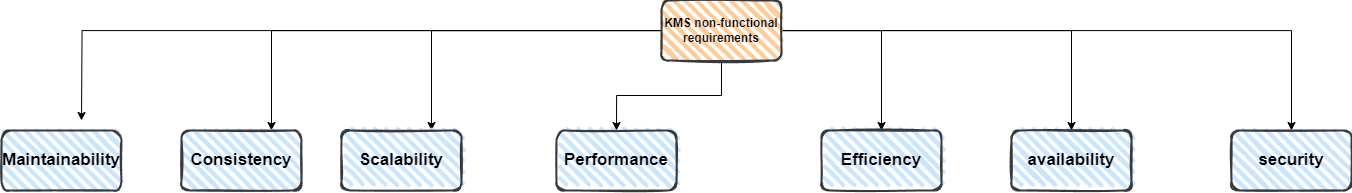

The diagram above was exported from draw.io. Its source (the exported page's mxGraphModel, read from the mxfile embedded in the PNG):
<mxGraphModel dx="2544" dy="929" grid="1" gridSize="10" guides="1" tooltips="1" connect="1" arrows="1" fold="1" page="1" pageScale="1" pageWidth="1100" pageHeight="850" math="0" shadow="0">
  <root>
    <mxCell id="0" />
    <mxCell id="1" parent="0" />
    <mxCell id="vuuCEK6DOY2wxRqJejpf-1" style="edgeStyle=orthogonalEdgeStyle;rounded=0;orthogonalLoop=1;jettySize=auto;html=1;" parent="1" source="vuuCEK6DOY2wxRqJejpf-8" edge="1">
      <mxGeometry relative="1" as="geometry">
        <mxPoint x="-170" y="160" as="targetPoint" />
      </mxGeometry>
    </mxCell>
    <mxCell id="vuuCEK6DOY2wxRqJejpf-2" style="edgeStyle=orthogonalEdgeStyle;rounded=0;orthogonalLoop=1;jettySize=auto;html=1;entryX=0.75;entryY=0;entryDx=0;entryDy=0;" parent="1" source="vuuCEK6DOY2wxRqJejpf-8" target="vuuCEK6DOY2wxRqJejpf-14" edge="1">
      <mxGeometry relative="1" as="geometry" />
    </mxCell>
    <mxCell id="vuuCEK6DOY2wxRqJejpf-3" style="edgeStyle=orthogonalEdgeStyle;rounded=0;orthogonalLoop=1;jettySize=auto;html=1;entryX=0.75;entryY=0;entryDx=0;entryDy=0;" parent="1" source="vuuCEK6DOY2wxRqJejpf-8" target="vuuCEK6DOY2wxRqJejpf-9" edge="1">
      <mxGeometry relative="1" as="geometry" />
    </mxCell>
    <mxCell id="vuuCEK6DOY2wxRqJejpf-4" style="edgeStyle=orthogonalEdgeStyle;rounded=0;orthogonalLoop=1;jettySize=auto;html=1;entryX=0.5;entryY=0;entryDx=0;entryDy=0;" parent="1" source="vuuCEK6DOY2wxRqJejpf-8" target="vuuCEK6DOY2wxRqJejpf-10" edge="1">
      <mxGeometry relative="1" as="geometry" />
    </mxCell>
    <mxCell id="vuuCEK6DOY2wxRqJejpf-5" style="edgeStyle=orthogonalEdgeStyle;rounded=0;orthogonalLoop=1;jettySize=auto;html=1;entryX=0.5;entryY=0;entryDx=0;entryDy=0;" parent="1" source="vuuCEK6DOY2wxRqJejpf-8" target="vuuCEK6DOY2wxRqJejpf-11" edge="1">
      <mxGeometry relative="1" as="geometry" />
    </mxCell>
    <mxCell id="vuuCEK6DOY2wxRqJejpf-6" style="edgeStyle=orthogonalEdgeStyle;rounded=0;orthogonalLoop=1;jettySize=auto;html=1;entryX=0.5;entryY=0;entryDx=0;entryDy=0;" parent="1" source="vuuCEK6DOY2wxRqJejpf-8" target="vuuCEK6DOY2wxRqJejpf-12" edge="1">
      <mxGeometry relative="1" as="geometry" />
    </mxCell>
    <mxCell id="vuuCEK6DOY2wxRqJejpf-7" style="edgeStyle=orthogonalEdgeStyle;rounded=0;orthogonalLoop=1;jettySize=auto;html=1;entryX=0.5;entryY=0;entryDx=0;entryDy=0;" parent="1" source="vuuCEK6DOY2wxRqJejpf-8" target="vuuCEK6DOY2wxRqJejpf-13" edge="1">
      <mxGeometry relative="1" as="geometry" />
    </mxCell>
    <mxCell id="vuuCEK6DOY2wxRqJejpf-8" value="&lt;p data-pm-slice=&quot;0 0 []&quot;&gt;&lt;b&gt;KMS non-functional requirements&lt;/b&gt;&lt;/p&gt;" style="rounded=1;whiteSpace=wrap;html=1;strokeWidth=2;fillWeight=4;hachureGap=8;hachureAngle=45;sketch=1;fillColor=#ffcc99;strokeColor=#36393d;" parent="1" vertex="1">
      <mxGeometry x="410" y="40" width="120" height="60" as="geometry" />
    </mxCell>
    <mxCell id="vuuCEK6DOY2wxRqJejpf-9" value="&lt;b&gt;&lt;font style=&quot;font-size: 17px;&quot;&gt;Scalability&lt;/font&gt;&lt;/b&gt;" style="rounded=1;whiteSpace=wrap;html=1;strokeWidth=2;fillWeight=4;hachureGap=8;hachureAngle=45;fillColor=#cce5ff;sketch=1;strokeColor=#36393d;" parent="1" vertex="1">
      <mxGeometry x="90" y="170" width="120" height="60" as="geometry" />
    </mxCell>
    <mxCell id="vuuCEK6DOY2wxRqJejpf-10" value="&lt;b&gt;&lt;font style=&quot;font-size: 17px;&quot;&gt;Performance&lt;/font&gt;&lt;/b&gt;" style="rounded=1;whiteSpace=wrap;html=1;strokeWidth=2;fillWeight=4;hachureGap=8;hachureAngle=45;fillColor=#cce5ff;sketch=1;strokeColor=#36393d;" parent="1" vertex="1">
      <mxGeometry x="305" y="170" width="120" height="60" as="geometry" />
    </mxCell>
    <mxCell id="vuuCEK6DOY2wxRqJejpf-11" value="&lt;b&gt;&lt;font style=&quot;font-size: 17px;&quot;&gt;Efficiency&lt;/font&gt;&lt;/b&gt;" style="rounded=1;whiteSpace=wrap;html=1;strokeWidth=2;fillWeight=4;hachureGap=8;hachureAngle=45;fillColor=#cce5ff;sketch=1;strokeColor=#36393d;" parent="1" vertex="1">
      <mxGeometry x="570" y="170" width="120" height="60" as="geometry" />
    </mxCell>
    <mxCell id="vuuCEK6DOY2wxRqJejpf-12" value="&lt;b&gt;&lt;font style=&quot;font-size: 17px;&quot;&gt;availability&lt;/font&gt;&lt;/b&gt;" style="rounded=1;whiteSpace=wrap;html=1;strokeWidth=2;fillWeight=4;hachureGap=8;hachureAngle=45;fillColor=#cce5ff;sketch=1;strokeColor=#36393d;" parent="1" vertex="1">
      <mxGeometry x="760" y="170" width="120" height="60" as="geometry" />
    </mxCell>
    <mxCell id="vuuCEK6DOY2wxRqJejpf-13" value="&lt;b&gt;&lt;font style=&quot;font-size: 17px;&quot;&gt;security&lt;/font&gt;&lt;/b&gt;" style="rounded=1;whiteSpace=wrap;html=1;strokeWidth=2;fillWeight=4;hachureGap=8;hachureAngle=45;fillColor=#cce5ff;sketch=1;strokeColor=#36393d;" parent="1" vertex="1">
      <mxGeometry x="980" y="170" width="120" height="60" as="geometry" />
    </mxCell>
    <mxCell id="vuuCEK6DOY2wxRqJejpf-14" value="&lt;b&gt;&lt;font style=&quot;font-size: 17px;&quot;&gt;Consistency&lt;/font&gt;&lt;/b&gt;" style="rounded=1;whiteSpace=wrap;html=1;strokeWidth=2;fillWeight=4;hachureGap=8;hachureAngle=45;sketch=1;fillColor=#cce5ff;strokeColor=#36393d;" parent="1" vertex="1">
      <mxGeometry x="-70" y="170" width="120" height="60" as="geometry" />
    </mxCell>
    <mxCell id="vuuCEK6DOY2wxRqJejpf-15" value="&lt;b&gt;&lt;font style=&quot;font-size: 17px;&quot;&gt;Maintainability&lt;/font&gt;&lt;/b&gt;" style="rounded=1;whiteSpace=wrap;html=1;strokeWidth=2;fillWeight=4;hachureGap=8;hachureAngle=45;sketch=1;fillColor=#cce5ff;strokeColor=#36393d;" parent="1" vertex="1">
      <mxGeometry x="-250" y="170" width="120" height="60" as="geometry" />
    </mxCell>
  </root>
</mxGraphModel>